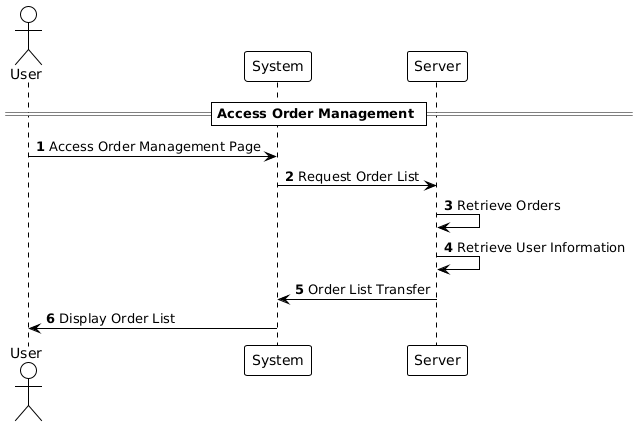

The diagram above was rendered by PlantUML. Its source (embedded in the PNG):
@startuml
!theme plain

autonumber

actor User
participant "System" as System
participant "Server" as Server

== Access Order Management ==

User -> System: Access Order Management Page
System -> Server: Request Order List
Server -> Server: Retrieve Orders
Server -> Server: Retrieve User Information
Server -> System: Order List Transfer
System -> User: Display Order List
@enduml